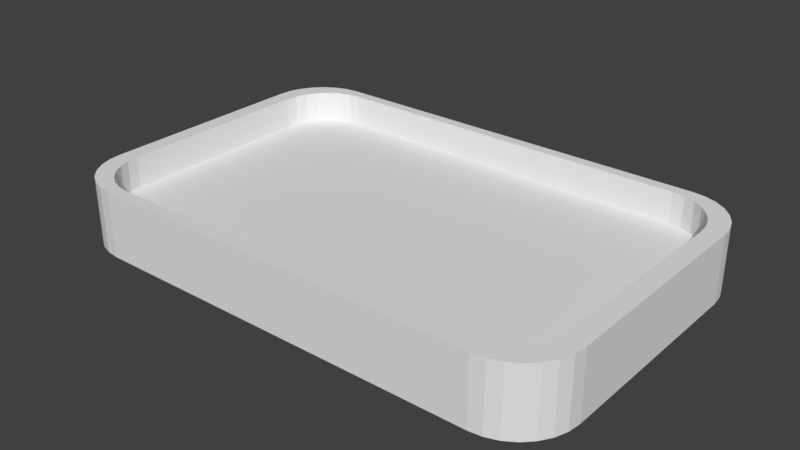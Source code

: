 # Source: field.blend  (saved by Blender 2.79.0; exported with 4.5.12 LTS)
import bpy
from mathutils import Matrix  # noqa: F401  (used for matrix-valued properties, if any)

bpy.ops.wm.read_factory_settings(use_empty=True)
scene = bpy.context.scene
scene.name = 'Scene'

# ---- collections
col_collection_1 = bpy.data.collections.new('Collection 1'); scene.collection.children.link(col_collection_1)

# ---- world
world_world = bpy.data.worlds.new('World'); scene.world = world_world
world_world.color = (0.05088, 0.05088, 0.05088)
world_world.use_sun_shadow = False
world_world.sun_shadow_jitter_overblur = 0.0
world_world.cycles.sampling_method = 'MANUAL'

# ---- meshes
me_cube_008 = bpy.data.meshes.new('Cube.008')
me_cube_008.from_pydata([(-0.5214, 1.0, -1.0), (-0.5214, 1.0, 1.0), (-0.5214, -1.0, -1.0), (-0.5214, -1.0, 1.0), (-1.172, -1.0, -1.0), (-1.521, -0.6502, -1.0), (-1.249, -0.9912, -1.0), (-1.323, -0.9654, -1.0), (-1.39, -0.9237, -1.0), (-1.445, -0.8683, -1.0), (-1.487, -0.802, -1.0), (-1.513, -0.728, -1.0), (-1.521, -0.6502, 1.0), (-1.172, -1.0, 1.0), (-1.513, -0.728, 1.0), (-1.487, -0.802, 1.0), (-1.445, -0.8683, 1.0), (-1.39, -0.9237, 1.0), (-1.323, -0.9654, 1.0), (-1.249, -0.9912, 1.0), (-1.521, 0.6502, -1.0), (-1.172, 1.0, -1.0), (-1.513, 0.728, -1.0), (-1.487, 0.802, -1.0), (-1.445, 0.8683, -1.0), (-1.39, 0.9237, -1.0), (-1.323, 0.9654, -1.0), (-1.249, 0.9912, -1.0), (-1.172, 1.0, 1.0), (-1.521, 0.6502, 1.0), (-1.249, 0.9912, 1.0), (-1.323, 0.9654, 1.0), (-1.39, 0.9237, 1.0), (-1.445, 0.8683, 1.0), (-1.487, 0.802, 1.0), (-1.513, 0.728, 1.0), (1.587, -0.6502, -1.0), (1.237, -1.0, -1.0), (1.578, -0.728, -1.0), (1.552, -0.802, -1.0), (1.51, -0.8683, -1.0), (1.455, -0.9237, -1.0), (1.389, -0.9654, -1.0), (1.315, -0.9912, -1.0), (1.237, -1.0, 1.0), (1.587, -0.6502, 1.0), (1.315, -0.9912, 1.0), (1.389, -0.9654, 1.0), (1.455, -0.9237, 1.0), (1.51, -0.8683, 1.0), (1.552, -0.802, 1.0), (1.578, -0.728, 1.0), (1.237, 1.0, -1.0), (1.587, 0.6502, -1.0), (1.315, 0.9912, -1.0), (1.389, 0.9654, -1.0), (1.455, 0.9237, -1.0), (1.51, 0.8683, -1.0), (1.552, 0.802, -1.0), (1.578, 0.728, -1.0), (1.587, 0.6502, 1.0), (1.237, 1.0, 1.0), (1.578, 0.728, 1.0), (1.552, 0.802, 1.0), (1.51, 0.8683, 1.0), (1.455, 0.9237, 1.0), (1.389, 0.9654, 1.0), (1.315, 0.9912, 1.0), (-0.5214, 1.0, 1.0), (-0.5214, -1.0, 1.0), (-1.172, -1.0, 1.0), (-1.249, -0.9912, 1.0), (-1.323, -0.9654, 1.0), (-1.39, -0.9237, 1.0), (-1.445, -0.8683, 1.0), (-1.487, -0.802, 1.0), (-1.513, -0.728, 1.0), (-1.521, -0.6502, 1.0), (-1.249, 0.9912, 1.0), (-1.172, 1.0, 1.0), (-1.323, 0.9654, 1.0), (-1.39, 0.9237, 1.0), (-1.445, 0.8683, 1.0), (-1.487, 0.802, 1.0), (-1.513, 0.728, 1.0), (-1.521, 0.6502, 1.0), (1.578, 0.728, 1.0), (1.587, 0.6502, 1.0), (1.552, 0.802, 1.0), (1.51, 0.8683, 1.0), (1.455, 0.9237, 1.0), (1.389, 0.9654, 1.0), (1.315, 0.9912, 1.0), (1.237, 1.0, 1.0), (1.315, -0.9912, 1.0), (1.237, -1.0, 1.0), (1.389, -0.9654, 1.0), (1.455, -0.9237, 1.0), (1.51, -0.8683, 1.0), (1.552, -0.802, 1.0), (1.578, -0.728, 1.0), (1.587, -0.6502, 1.0), (-0.4865, 0.933, 1.0), (-0.4865, -0.933, 1.0), (-1.093, -0.933, 1.0), (-1.166, -0.9248, 1.0), (-1.235, -0.9007, 1.0), (-1.297, -0.8618, 1.0), (-1.348, -0.8101, 1.0), (-1.387, -0.7482, 1.0), (-1.411, -0.6793, 1.0), (-1.419, -0.6066, 1.0), (-1.166, 0.9248, 1.0), (-1.093, 0.933, 1.0), (-1.235, 0.9007, 1.0), (-1.297, 0.8618, 1.0), (-1.348, 0.8101, 1.0), (-1.387, 0.7482, 1.0), (-1.411, 0.6793, 1.0), (-1.419, 0.6066, 1.0), (1.472, 0.6793, 1.0), (1.48, 0.6066, 1.0), (1.448, 0.7482, 1.0), (1.409, 0.8101, 1.0), (1.357, 0.8618, 1.0), (1.296, 0.9007, 1.0), (1.227, 0.9248, 1.0), (1.154, 0.933, 1.0), (1.227, -0.9248, 1.0), (1.154, -0.933, 1.0), (1.296, -0.9007, 1.0), (1.357, -0.8618, 1.0), (1.409, -0.8101, 1.0), (1.448, -0.7482, 1.0), (1.472, -0.6793, 1.0), (1.48, -0.6066, 1.0), (-0.4865, 0.933, 0.04584), (-0.4865, -0.933, 0.04584), (-1.093, -0.933, 0.04584), (-1.166, -0.9248, 0.04584), (-1.235, -0.9007, 0.04584), (-1.297, -0.8618, 0.04584), (-1.348, -0.8101, 0.04584), (-1.387, -0.7482, 0.04584), (-1.411, -0.6793, 0.04584), (-1.419, -0.6066, 0.04584), (-1.166, 0.9248, 0.04584), (-1.093, 0.933, 0.04584), (-1.235, 0.9007, 0.04584), (-1.297, 0.8618, 0.04584), (-1.348, 0.8101, 0.04584), (-1.387, 0.7482, 0.04584), (-1.411, 0.6793, 0.04584), (-1.419, 0.6066, 0.04584), (1.472, 0.6793, 0.04584), (1.48, 0.6066, 0.04584), (1.448, 0.7482, 0.04584), (1.409, 0.8101, 0.04584), (1.357, 0.8618, 0.04584), (1.296, 0.9007, 0.04584), (1.227, 0.9248, 0.04584), (1.154, 0.933, 0.04584), (1.227, -0.9248, 0.04584), (1.154, -0.933, 0.04584), (1.296, -0.9007, 0.04584), (1.357, -0.8618, 0.04584), (1.409, -0.8101, 0.04584), (1.448, -0.7482, 0.04584), (1.472, -0.6793, 0.04584), (1.48, -0.6066, 0.04584)], [], [(2, 3, 13, 4), (37, 44, 3, 2), (16, 17, 73, 74), (53, 60, 45, 36), (21, 28, 1, 0), (0, 1, 61, 52), (5, 12, 29, 20), (63, 64, 89, 88), (0, 52, 54, 55, 56, 57, 58, 59, 53, 36, 38, 39, 40, 41, 42, 43, 37, 2), (4, 13, 19, 6), (6, 19, 18, 7), (7, 18, 17, 8), (8, 17, 16, 9), (9, 16, 15, 10), (10, 15, 14, 11), (11, 14, 12, 5), (28, 21, 27, 30), (30, 27, 26, 31), (31, 26, 25, 32), (32, 25, 24, 33), (33, 24, 23, 34), (34, 23, 22, 35), (35, 22, 20, 29), (60, 53, 59, 62), (62, 59, 58, 63), (63, 58, 57, 64), (64, 57, 56, 65), (65, 56, 55, 66), (66, 55, 54, 67), (67, 54, 52, 61), (44, 37, 43, 46), (46, 43, 42, 47), (47, 42, 41, 48), (48, 41, 40, 49), (49, 40, 39, 50), (50, 39, 38, 51), (51, 38, 36, 45), (20, 22, 23, 24, 25, 26, 27, 21, 0, 2, 4, 6, 7, 8, 9, 10, 11, 5), (75, 74, 108, 109), (89, 90, 124, 123), (34, 35, 84, 83), (13, 3, 69, 70), (49, 50, 99, 98), (44, 46, 94, 95), (1, 28, 79, 68), (30, 31, 80, 78), (64, 65, 90, 89), (15, 16, 74, 75), (35, 29, 85, 84), (50, 51, 100, 99), (19, 13, 70, 71), (31, 32, 81, 80), (46, 47, 96, 94), (45, 60, 87, 101), (65, 66, 91, 90), (14, 15, 75, 76), (60, 62, 86, 87), (3, 44, 95, 69), (51, 45, 101, 100), (18, 19, 71, 72), (61, 1, 68, 93), (32, 33, 82, 81), (47, 48, 97, 96), (66, 67, 92, 91), (12, 14, 76, 77), (62, 63, 88, 86), (17, 18, 72, 73), (33, 34, 83, 82), (28, 30, 78, 79), (48, 49, 98, 97), (67, 61, 93, 92), (29, 12, 77, 85), (108, 107, 141, 142), (122, 123, 157, 156), (101, 87, 121, 135), (90, 91, 125, 124), (76, 75, 109, 110), (69, 95, 129, 103), (91, 92, 126, 125), (77, 76, 110, 111), (93, 68, 102, 127), (92, 93, 127, 126), (79, 78, 112, 113), (95, 94, 128, 129), (78, 80, 114, 112), (94, 96, 130, 128), (80, 81, 115, 114), (96, 97, 131, 130), (81, 82, 116, 115), (97, 98, 132, 131), (82, 83, 117, 116), (98, 99, 133, 132), (83, 84, 118, 117), (99, 100, 134, 133), (84, 85, 119, 118), (71, 70, 104, 105), (100, 101, 135, 134), (87, 86, 120, 121), (72, 71, 105, 106), (85, 77, 111, 119), (86, 88, 122, 120), (73, 72, 106, 107), (70, 69, 103, 104), (88, 89, 123, 122), (74, 73, 107, 108), (68, 79, 113, 102), (136, 147, 146, 148, 149, 150, 151, 152, 153, 145, 144, 143, 142, 141, 140, 139, 138, 137), (155, 154, 156, 157, 158, 159, 160, 161, 136, 137, 163, 162, 164, 165, 166, 167, 168, 169), (102, 113, 147, 136), (123, 124, 158, 157), (109, 108, 142, 143), (135, 121, 155, 169), (124, 125, 159, 158), (110, 109, 143, 144), (103, 129, 163, 137), (125, 126, 160, 159), (111, 110, 144, 145), (127, 102, 136, 161), (126, 127, 161, 160), (113, 112, 146, 147), (129, 128, 162, 163), (112, 114, 148, 146), (128, 130, 164, 162), (114, 115, 149, 148), (130, 131, 165, 164), (115, 116, 150, 149), (131, 132, 166, 165), (116, 117, 151, 150), (132, 133, 167, 166), (117, 118, 152, 151), (133, 134, 168, 167), (118, 119, 153, 152), (105, 104, 138, 139), (134, 135, 169, 168), (121, 120, 154, 155), (106, 105, 139, 140), (119, 111, 145, 153), (120, 122, 156, 154), (107, 106, 140, 141), (104, 103, 137, 138)])
me_cube_008.use_remesh_preserve_volume = False
me_cube_008.use_remesh_preserve_attributes = False
me_cube_008.use_mirror_vertex_groups = False
me_cube_008.update()

# ---- objects
ob_cube = bpy.data.objects.new('Cube', me_cube_008)

# ---- transforms, parenting, visibility, modifiers, constraints
ob_cube.location = (0.0, 0.0, 0.0)
ob_cube.scale = (1.0, 1.0, 0.2)
ob_cube.lineart.crease_threshold = 0.0

# ---- collection membership
col_collection_1.objects.link(ob_cube)

# ---- scene / render settings (as saved in the file)
scene.frame_start = 1; scene.frame_end = 250; scene.frame_set(1)
scene.render.engine = 'BLENDER_EEVEE_NEXT'
scene.render.resolution_percentage = 50
scene.render.dither_intensity = 0.0
scene.cycles.use_denoising = False
scene.cycles.samples = 128
scene.cycles.sampling_pattern = 'TABULATED_SOBOL'
scene.cycles.use_adaptive_sampling = False
scene.cycles.use_light_tree = False
scene.cycles.blur_glossy = 0.0
scene.cycles.sample_clamp_indirect = 0.0
scene.view_settings.view_transform = 'Standard'
bpy.context.view_layer.update()

# ---- added for rendering (the .blend has no active camera and no usable light): camera, sun
cam_auto = bpy.data.cameras.new('AutoCamera')
cam_auto.lens = 50.0
cam_auto.sensor_width = 36.0
cam_auto.clip_end = 1000.0
ob_auto_camera = bpy.data.objects.new('AutoCamera', cam_auto)
scene.collection.objects.link(ob_auto_camera)
ob_auto_camera.location = (3.47206, -4.12737, 2.75158)
ob_auto_camera.rotation_euler = (1.09748, -7.21219e-08, 0.694738)
scene.camera = ob_auto_camera
light_auto_sun = bpy.data.lights.new('AutoSun', 'SUN')
light_auto_sun.energy = 3.0
light_auto_sun.angle = 0.0523599
ob_auto_sun = bpy.data.objects.new('AutoSun', light_auto_sun)
scene.collection.objects.link(ob_auto_sun)
ob_auto_sun.rotation_euler = (0.872665, 0.174533, 0.523599)
bpy.context.view_layer.update()

